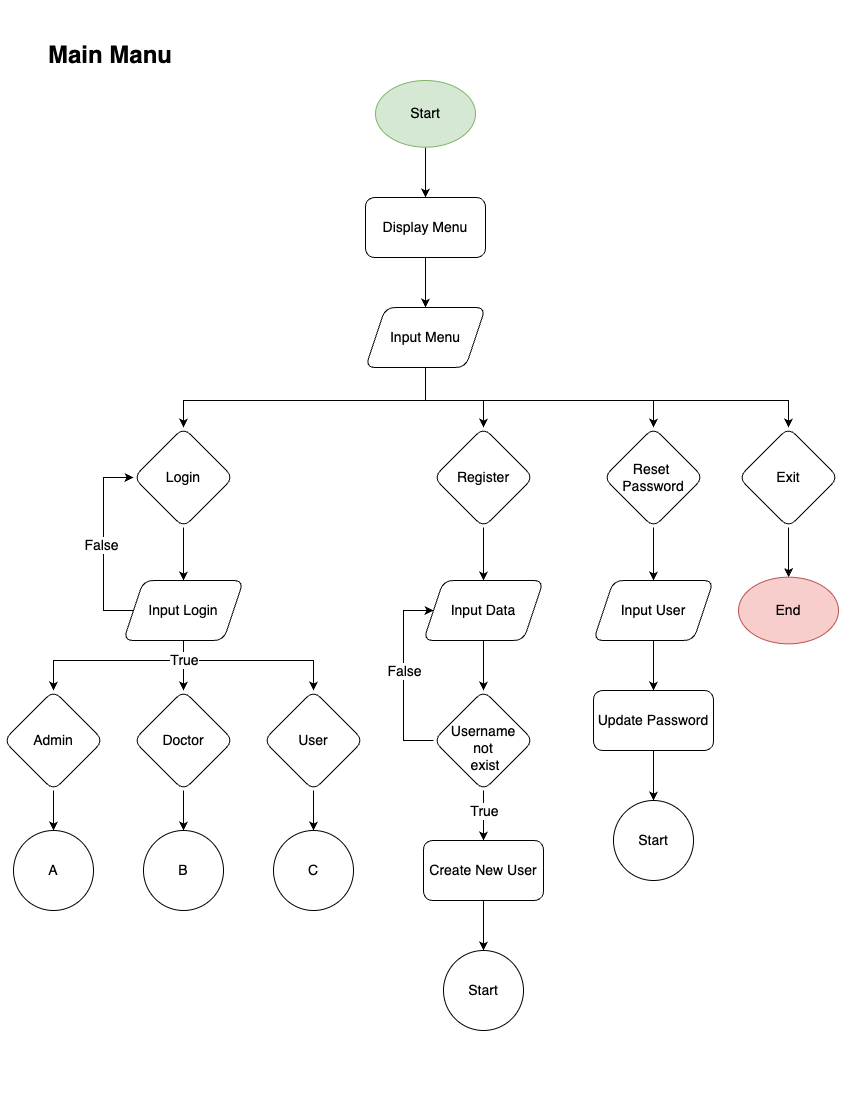

The diagram above was exported from draw.io. Its source (the exported page's mxGraphModel, read from the mxfile embedded in the PNG):
<mxGraphModel dx="882" dy="1283" grid="1" gridSize="10" guides="1" tooltips="1" connect="1" arrows="1" fold="1" page="1" pageScale="1" pageWidth="850" pageHeight="1100" math="0" shadow="0">
  <root>
    <mxCell id="0" />
    <mxCell id="1" parent="0" />
    <mxCell id="OS1e-rytu-EzXO2Vdmd1-18" style="edgeStyle=orthogonalEdgeStyle;rounded=0;orthogonalLoop=1;jettySize=auto;html=1;entryX=0.5;entryY=0;entryDx=0;entryDy=0;" edge="1" parent="1" source="OS1e-rytu-EzXO2Vdmd1-1" target="OS1e-rytu-EzXO2Vdmd1-17">
      <mxGeometry relative="1" as="geometry" />
    </mxCell>
    <mxCell id="OS1e-rytu-EzXO2Vdmd1-1" value="Start" style="ellipse;whiteSpace=wrap;html=1;fontSize=14;aspect=fixed;fillColor=#d5e8d4;strokeColor=#82b366;" vertex="1" parent="1">
      <mxGeometry x="375" y="80" width="100" height="66.67" as="geometry" />
    </mxCell>
    <mxCell id="OS1e-rytu-EzXO2Vdmd1-2" value="Main Manu" style="text;html=1;align=center;verticalAlign=middle;whiteSpace=wrap;rounded=0;fontSize=24;fontStyle=1" vertex="1" parent="1">
      <mxGeometry x="40" y="40" width="140" height="30" as="geometry" />
    </mxCell>
    <mxCell id="OS1e-rytu-EzXO2Vdmd1-96" style="edgeStyle=orthogonalEdgeStyle;rounded=0;orthogonalLoop=1;jettySize=auto;html=1;entryX=0.5;entryY=0;entryDx=0;entryDy=0;" edge="1" parent="1" source="OS1e-rytu-EzXO2Vdmd1-3" target="OS1e-rytu-EzXO2Vdmd1-5">
      <mxGeometry relative="1" as="geometry">
        <Array as="points">
          <mxPoint x="425" y="400" />
          <mxPoint x="183" y="400" />
        </Array>
      </mxGeometry>
    </mxCell>
    <mxCell id="OS1e-rytu-EzXO2Vdmd1-97" style="edgeStyle=orthogonalEdgeStyle;rounded=0;orthogonalLoop=1;jettySize=auto;html=1;" edge="1" parent="1" source="OS1e-rytu-EzXO2Vdmd1-3" target="OS1e-rytu-EzXO2Vdmd1-6">
      <mxGeometry relative="1" as="geometry">
        <Array as="points">
          <mxPoint x="425" y="400" />
          <mxPoint x="483" y="400" />
        </Array>
      </mxGeometry>
    </mxCell>
    <mxCell id="OS1e-rytu-EzXO2Vdmd1-98" style="edgeStyle=orthogonalEdgeStyle;rounded=0;orthogonalLoop=1;jettySize=auto;html=1;entryX=0.5;entryY=0;entryDx=0;entryDy=0;" edge="1" parent="1" source="OS1e-rytu-EzXO2Vdmd1-3" target="OS1e-rytu-EzXO2Vdmd1-7">
      <mxGeometry relative="1" as="geometry">
        <Array as="points">
          <mxPoint x="425" y="400" />
          <mxPoint x="653" y="400" />
        </Array>
      </mxGeometry>
    </mxCell>
    <mxCell id="OS1e-rytu-EzXO2Vdmd1-99" style="edgeStyle=orthogonalEdgeStyle;rounded=0;orthogonalLoop=1;jettySize=auto;html=1;" edge="1" parent="1" source="OS1e-rytu-EzXO2Vdmd1-3" target="OS1e-rytu-EzXO2Vdmd1-8">
      <mxGeometry relative="1" as="geometry">
        <Array as="points">
          <mxPoint x="425" y="400" />
          <mxPoint x="788" y="400" />
        </Array>
      </mxGeometry>
    </mxCell>
    <mxCell id="OS1e-rytu-EzXO2Vdmd1-3" value="Input Menu" style="shape=parallelogram;perimeter=parallelogramPerimeter;whiteSpace=wrap;html=1;fixedSize=1;rotation=0;rounded=1;fontSize=14;" vertex="1" parent="1">
      <mxGeometry x="365" y="307" width="120" height="60" as="geometry" />
    </mxCell>
    <mxCell id="OS1e-rytu-EzXO2Vdmd1-101" style="edgeStyle=orthogonalEdgeStyle;rounded=0;orthogonalLoop=1;jettySize=auto;html=1;entryX=0.5;entryY=0;entryDx=0;entryDy=0;" edge="1" parent="1" source="OS1e-rytu-EzXO2Vdmd1-5" target="OS1e-rytu-EzXO2Vdmd1-60">
      <mxGeometry relative="1" as="geometry" />
    </mxCell>
    <mxCell id="OS1e-rytu-EzXO2Vdmd1-5" value="Login" style="rhombus;whiteSpace=wrap;html=1;rounded=1;fontSize=14;aspect=fixed;" vertex="1" parent="1">
      <mxGeometry x="133" y="427" width="100" height="100" as="geometry" />
    </mxCell>
    <mxCell id="OS1e-rytu-EzXO2Vdmd1-29" style="edgeStyle=orthogonalEdgeStyle;rounded=0;orthogonalLoop=1;jettySize=auto;html=1;entryX=0.5;entryY=0;entryDx=0;entryDy=0;" edge="1" parent="1" source="OS1e-rytu-EzXO2Vdmd1-6" target="OS1e-rytu-EzXO2Vdmd1-16">
      <mxGeometry relative="1" as="geometry" />
    </mxCell>
    <mxCell id="OS1e-rytu-EzXO2Vdmd1-6" value="Register" style="rhombus;whiteSpace=wrap;html=1;rounded=1;fontSize=14;aspect=fixed;" vertex="1" parent="1">
      <mxGeometry x="433" y="427" width="100" height="100" as="geometry" />
    </mxCell>
    <mxCell id="OS1e-rytu-EzXO2Vdmd1-27" style="edgeStyle=orthogonalEdgeStyle;rounded=0;orthogonalLoop=1;jettySize=auto;html=1;" edge="1" parent="1" source="OS1e-rytu-EzXO2Vdmd1-7" target="OS1e-rytu-EzXO2Vdmd1-15">
      <mxGeometry relative="1" as="geometry" />
    </mxCell>
    <mxCell id="OS1e-rytu-EzXO2Vdmd1-7" value="Reset&amp;nbsp;&lt;div style=&quot;font-size: 14px;&quot;&gt;Password&lt;/div&gt;" style="rhombus;whiteSpace=wrap;html=1;rounded=1;fontSize=14;aspect=fixed;" vertex="1" parent="1">
      <mxGeometry x="603" y="427" width="100" height="100" as="geometry" />
    </mxCell>
    <mxCell id="OS1e-rytu-EzXO2Vdmd1-59" style="edgeStyle=orthogonalEdgeStyle;rounded=0;orthogonalLoop=1;jettySize=auto;html=1;entryX=0.5;entryY=0;entryDx=0;entryDy=0;" edge="1" parent="1" source="OS1e-rytu-EzXO2Vdmd1-8" target="OS1e-rytu-EzXO2Vdmd1-57">
      <mxGeometry relative="1" as="geometry" />
    </mxCell>
    <mxCell id="OS1e-rytu-EzXO2Vdmd1-8" value="Exit" style="rhombus;whiteSpace=wrap;html=1;rounded=1;fontSize=14;aspect=fixed;" vertex="1" parent="1">
      <mxGeometry x="738" y="427" width="100" height="100" as="geometry" />
    </mxCell>
    <mxCell id="OS1e-rytu-EzXO2Vdmd1-54" style="edgeStyle=orthogonalEdgeStyle;rounded=0;orthogonalLoop=1;jettySize=auto;html=1;" edge="1" parent="1" source="OS1e-rytu-EzXO2Vdmd1-11" target="OS1e-rytu-EzXO2Vdmd1-51">
      <mxGeometry relative="1" as="geometry" />
    </mxCell>
    <mxCell id="OS1e-rytu-EzXO2Vdmd1-11" value="Update Password" style="rounded=1;whiteSpace=wrap;html=1;fontSize=14;" vertex="1" parent="1">
      <mxGeometry x="593" y="690" width="120" height="60" as="geometry" />
    </mxCell>
    <mxCell id="OS1e-rytu-EzXO2Vdmd1-55" style="edgeStyle=orthogonalEdgeStyle;rounded=0;orthogonalLoop=1;jettySize=auto;html=1;entryX=0.5;entryY=0;entryDx=0;entryDy=0;" edge="1" parent="1" source="OS1e-rytu-EzXO2Vdmd1-12" target="OS1e-rytu-EzXO2Vdmd1-53">
      <mxGeometry relative="1" as="geometry" />
    </mxCell>
    <mxCell id="OS1e-rytu-EzXO2Vdmd1-12" value="Create New User" style="rounded=1;whiteSpace=wrap;html=1;fontSize=14;" vertex="1" parent="1">
      <mxGeometry x="423" y="840" width="120" height="60" as="geometry" />
    </mxCell>
    <mxCell id="OS1e-rytu-EzXO2Vdmd1-74" style="edgeStyle=orthogonalEdgeStyle;rounded=0;orthogonalLoop=1;jettySize=auto;html=1;entryX=0.5;entryY=0;entryDx=0;entryDy=0;" edge="1" parent="1" source="OS1e-rytu-EzXO2Vdmd1-14" target="OS1e-rytu-EzXO2Vdmd1-68">
      <mxGeometry relative="1" as="geometry" />
    </mxCell>
    <mxCell id="OS1e-rytu-EzXO2Vdmd1-14" value="Doctor" style="rhombus;whiteSpace=wrap;html=1;rounded=1;fontSize=14;aspect=fixed;" vertex="1" parent="1">
      <mxGeometry x="133" y="690" width="100" height="100" as="geometry" />
    </mxCell>
    <mxCell id="OS1e-rytu-EzXO2Vdmd1-100" style="edgeStyle=orthogonalEdgeStyle;rounded=0;orthogonalLoop=1;jettySize=auto;html=1;entryX=0.5;entryY=0;entryDx=0;entryDy=0;" edge="1" parent="1" source="OS1e-rytu-EzXO2Vdmd1-15">
      <mxGeometry relative="1" as="geometry">
        <mxPoint x="653" y="690" as="targetPoint" />
      </mxGeometry>
    </mxCell>
    <mxCell id="OS1e-rytu-EzXO2Vdmd1-15" value="Input User" style="shape=parallelogram;perimeter=parallelogramPerimeter;whiteSpace=wrap;html=1;fixedSize=1;rotation=0;rounded=1;fontSize=14;" vertex="1" parent="1">
      <mxGeometry x="593" y="580" width="120" height="60" as="geometry" />
    </mxCell>
    <mxCell id="OS1e-rytu-EzXO2Vdmd1-41" style="edgeStyle=orthogonalEdgeStyle;rounded=0;orthogonalLoop=1;jettySize=auto;html=1;" edge="1" parent="1">
      <mxGeometry relative="1" as="geometry">
        <mxPoint x="483" y="753" as="sourcePoint" />
        <mxPoint x="483" y="783" as="targetPoint" />
      </mxGeometry>
    </mxCell>
    <mxCell id="OS1e-rytu-EzXO2Vdmd1-52" style="edgeStyle=orthogonalEdgeStyle;rounded=0;orthogonalLoop=1;jettySize=auto;html=1;" edge="1" parent="1" source="OS1e-rytu-EzXO2Vdmd1-16" target="OS1e-rytu-EzXO2Vdmd1-40">
      <mxGeometry relative="1" as="geometry" />
    </mxCell>
    <mxCell id="OS1e-rytu-EzXO2Vdmd1-16" value="Input Data" style="shape=parallelogram;perimeter=parallelogramPerimeter;whiteSpace=wrap;html=1;fixedSize=1;rotation=0;rounded=1;fontSize=14;" vertex="1" parent="1">
      <mxGeometry x="423" y="580" width="120" height="60" as="geometry" />
    </mxCell>
    <mxCell id="OS1e-rytu-EzXO2Vdmd1-19" style="edgeStyle=orthogonalEdgeStyle;rounded=0;orthogonalLoop=1;jettySize=auto;html=1;entryX=0.5;entryY=0;entryDx=0;entryDy=0;" edge="1" parent="1" source="OS1e-rytu-EzXO2Vdmd1-17" target="OS1e-rytu-EzXO2Vdmd1-3">
      <mxGeometry relative="1" as="geometry" />
    </mxCell>
    <mxCell id="OS1e-rytu-EzXO2Vdmd1-17" value="Display Menu" style="rounded=1;whiteSpace=wrap;html=1;fontSize=14;" vertex="1" parent="1">
      <mxGeometry x="365" y="197" width="120" height="60" as="geometry" />
    </mxCell>
    <mxCell id="OS1e-rytu-EzXO2Vdmd1-75" style="edgeStyle=orthogonalEdgeStyle;rounded=0;orthogonalLoop=1;jettySize=auto;html=1;entryX=0.5;entryY=0;entryDx=0;entryDy=0;" edge="1" parent="1" source="OS1e-rytu-EzXO2Vdmd1-24" target="OS1e-rytu-EzXO2Vdmd1-67">
      <mxGeometry relative="1" as="geometry" />
    </mxCell>
    <mxCell id="OS1e-rytu-EzXO2Vdmd1-24" value="Admin" style="rhombus;whiteSpace=wrap;html=1;rounded=1;fontSize=14;aspect=fixed;" vertex="1" parent="1">
      <mxGeometry x="3" y="690" width="100" height="100" as="geometry" />
    </mxCell>
    <mxCell id="OS1e-rytu-EzXO2Vdmd1-73" style="edgeStyle=orthogonalEdgeStyle;rounded=0;orthogonalLoop=1;jettySize=auto;html=1;entryX=0.5;entryY=0;entryDx=0;entryDy=0;" edge="1" parent="1" source="OS1e-rytu-EzXO2Vdmd1-25" target="OS1e-rytu-EzXO2Vdmd1-69">
      <mxGeometry relative="1" as="geometry" />
    </mxCell>
    <mxCell id="OS1e-rytu-EzXO2Vdmd1-25" value="User" style="rhombus;whiteSpace=wrap;html=1;rounded=1;fontSize=14;aspect=fixed;" vertex="1" parent="1">
      <mxGeometry x="263" y="690" width="100" height="100" as="geometry" />
    </mxCell>
    <mxCell id="OS1e-rytu-EzXO2Vdmd1-42" style="edgeStyle=orthogonalEdgeStyle;rounded=0;orthogonalLoop=1;jettySize=auto;html=1;" edge="1" parent="1" source="OS1e-rytu-EzXO2Vdmd1-40" target="OS1e-rytu-EzXO2Vdmd1-12">
      <mxGeometry relative="1" as="geometry" />
    </mxCell>
    <mxCell id="OS1e-rytu-EzXO2Vdmd1-70" value="&lt;font style=&quot;font-size: 14px;&quot;&gt;True&lt;/font&gt;" style="edgeLabel;html=1;align=center;verticalAlign=middle;resizable=0;points=[];" vertex="1" connectable="0" parent="OS1e-rytu-EzXO2Vdmd1-42">
      <mxGeometry x="0.2126" relative="1" as="geometry">
        <mxPoint y="-10" as="offset" />
      </mxGeometry>
    </mxCell>
    <mxCell id="OS1e-rytu-EzXO2Vdmd1-71" style="edgeStyle=orthogonalEdgeStyle;rounded=0;orthogonalLoop=1;jettySize=auto;html=1;entryX=0;entryY=0.5;entryDx=0;entryDy=0;" edge="1" parent="1" source="OS1e-rytu-EzXO2Vdmd1-40" target="OS1e-rytu-EzXO2Vdmd1-16">
      <mxGeometry relative="1" as="geometry">
        <Array as="points">
          <mxPoint x="403" y="740.0000000000002" />
          <mxPoint x="403" y="610" />
        </Array>
      </mxGeometry>
    </mxCell>
    <mxCell id="OS1e-rytu-EzXO2Vdmd1-72" value="&lt;font style=&quot;font-size: 14px;&quot;&gt;False&lt;/font&gt;" style="edgeLabel;html=1;align=center;verticalAlign=middle;resizable=0;points=[];" vertex="1" connectable="0" parent="OS1e-rytu-EzXO2Vdmd1-71">
      <mxGeometry x="-0.2078" y="3" relative="1" as="geometry">
        <mxPoint x="3" y="-24" as="offset" />
      </mxGeometry>
    </mxCell>
    <mxCell id="OS1e-rytu-EzXO2Vdmd1-40" value="Username&amp;nbsp;&lt;div&gt;not&amp;nbsp;&lt;div&gt;exist&lt;/div&gt;&lt;/div&gt;" style="rhombus;whiteSpace=wrap;html=1;rounded=1;fontSize=14;aspect=fixed;verticalAlign=middle;spacingTop=15;spacingLeft=4;" vertex="1" parent="1">
      <mxGeometry x="433" y="690" width="100" height="100" as="geometry" />
    </mxCell>
    <mxCell id="OS1e-rytu-EzXO2Vdmd1-51" value="Start" style="ellipse;whiteSpace=wrap;html=1;aspect=fixed;fontSize=14;" vertex="1" parent="1">
      <mxGeometry x="613" y="800" width="80" height="80" as="geometry" />
    </mxCell>
    <mxCell id="OS1e-rytu-EzXO2Vdmd1-53" value="Start" style="ellipse;whiteSpace=wrap;html=1;aspect=fixed;fontSize=14;" vertex="1" parent="1">
      <mxGeometry x="443" y="950" width="80" height="80" as="geometry" />
    </mxCell>
    <mxCell id="OS1e-rytu-EzXO2Vdmd1-57" value="End" style="ellipse;whiteSpace=wrap;html=1;fontSize=14;aspect=fixed;fillColor=#f8cecc;strokeColor=#b85450;" vertex="1" parent="1">
      <mxGeometry x="738" y="576.6700000000001" width="100" height="66.67" as="geometry" />
    </mxCell>
    <mxCell id="OS1e-rytu-EzXO2Vdmd1-61" style="edgeStyle=orthogonalEdgeStyle;rounded=0;orthogonalLoop=1;jettySize=auto;html=1;" edge="1" parent="1" source="OS1e-rytu-EzXO2Vdmd1-60" target="OS1e-rytu-EzXO2Vdmd1-14">
      <mxGeometry relative="1" as="geometry" />
    </mxCell>
    <mxCell id="OS1e-rytu-EzXO2Vdmd1-64" style="edgeStyle=orthogonalEdgeStyle;rounded=0;orthogonalLoop=1;jettySize=auto;html=1;entryX=0;entryY=0.5;entryDx=0;entryDy=0;" edge="1" parent="1" source="OS1e-rytu-EzXO2Vdmd1-60" target="OS1e-rytu-EzXO2Vdmd1-5">
      <mxGeometry relative="1" as="geometry">
        <Array as="points">
          <mxPoint x="103" y="610" />
          <mxPoint x="103" y="477" />
        </Array>
      </mxGeometry>
    </mxCell>
    <mxCell id="OS1e-rytu-EzXO2Vdmd1-65" value="&lt;font style=&quot;font-size: 14px;&quot;&gt;False&lt;/font&gt;" style="edgeLabel;html=1;align=center;verticalAlign=middle;resizable=0;points=[];" vertex="1" connectable="0" parent="OS1e-rytu-EzXO2Vdmd1-64">
      <mxGeometry x="-0.013" y="3" relative="1" as="geometry">
        <mxPoint as="offset" />
      </mxGeometry>
    </mxCell>
    <mxCell id="OS1e-rytu-EzXO2Vdmd1-90" style="edgeStyle=orthogonalEdgeStyle;rounded=0;orthogonalLoop=1;jettySize=auto;html=1;entryX=0.5;entryY=0;entryDx=0;entryDy=0;" edge="1" parent="1" source="OS1e-rytu-EzXO2Vdmd1-60" target="OS1e-rytu-EzXO2Vdmd1-25">
      <mxGeometry relative="1" as="geometry">
        <Array as="points">
          <mxPoint x="183" y="660" />
          <mxPoint x="313" y="660" />
        </Array>
      </mxGeometry>
    </mxCell>
    <mxCell id="OS1e-rytu-EzXO2Vdmd1-91" style="edgeStyle=orthogonalEdgeStyle;rounded=0;orthogonalLoop=1;jettySize=auto;html=1;" edge="1" parent="1" source="OS1e-rytu-EzXO2Vdmd1-60" target="OS1e-rytu-EzXO2Vdmd1-24">
      <mxGeometry relative="1" as="geometry">
        <Array as="points">
          <mxPoint x="183" y="660" />
          <mxPoint x="53" y="660" />
        </Array>
      </mxGeometry>
    </mxCell>
    <mxCell id="OS1e-rytu-EzXO2Vdmd1-94" value="True" style="edgeLabel;html=1;align=center;verticalAlign=middle;resizable=0;points=[];fontSize=14;" vertex="1" connectable="0" parent="OS1e-rytu-EzXO2Vdmd1-91">
      <mxGeometry x="-0.841" y="1" relative="1" as="geometry">
        <mxPoint x="-1" y="5" as="offset" />
      </mxGeometry>
    </mxCell>
    <mxCell id="OS1e-rytu-EzXO2Vdmd1-60" value="Input Login" style="shape=parallelogram;perimeter=parallelogramPerimeter;whiteSpace=wrap;html=1;fixedSize=1;rotation=0;rounded=1;fontSize=14;" vertex="1" parent="1">
      <mxGeometry x="123" y="580" width="120" height="60" as="geometry" />
    </mxCell>
    <mxCell id="OS1e-rytu-EzXO2Vdmd1-67" value="A" style="ellipse;whiteSpace=wrap;html=1;aspect=fixed;fontSize=14;" vertex="1" parent="1">
      <mxGeometry x="13" y="830" width="80" height="80" as="geometry" />
    </mxCell>
    <mxCell id="OS1e-rytu-EzXO2Vdmd1-68" value="B" style="ellipse;whiteSpace=wrap;html=1;aspect=fixed;fontSize=14;" vertex="1" parent="1">
      <mxGeometry x="143" y="830" width="80" height="80" as="geometry" />
    </mxCell>
    <mxCell id="OS1e-rytu-EzXO2Vdmd1-69" value="C" style="ellipse;whiteSpace=wrap;html=1;aspect=fixed;fontSize=14;" vertex="1" parent="1">
      <mxGeometry x="273" y="830" width="80" height="80" as="geometry" />
    </mxCell>
  </root>
</mxGraphModel>